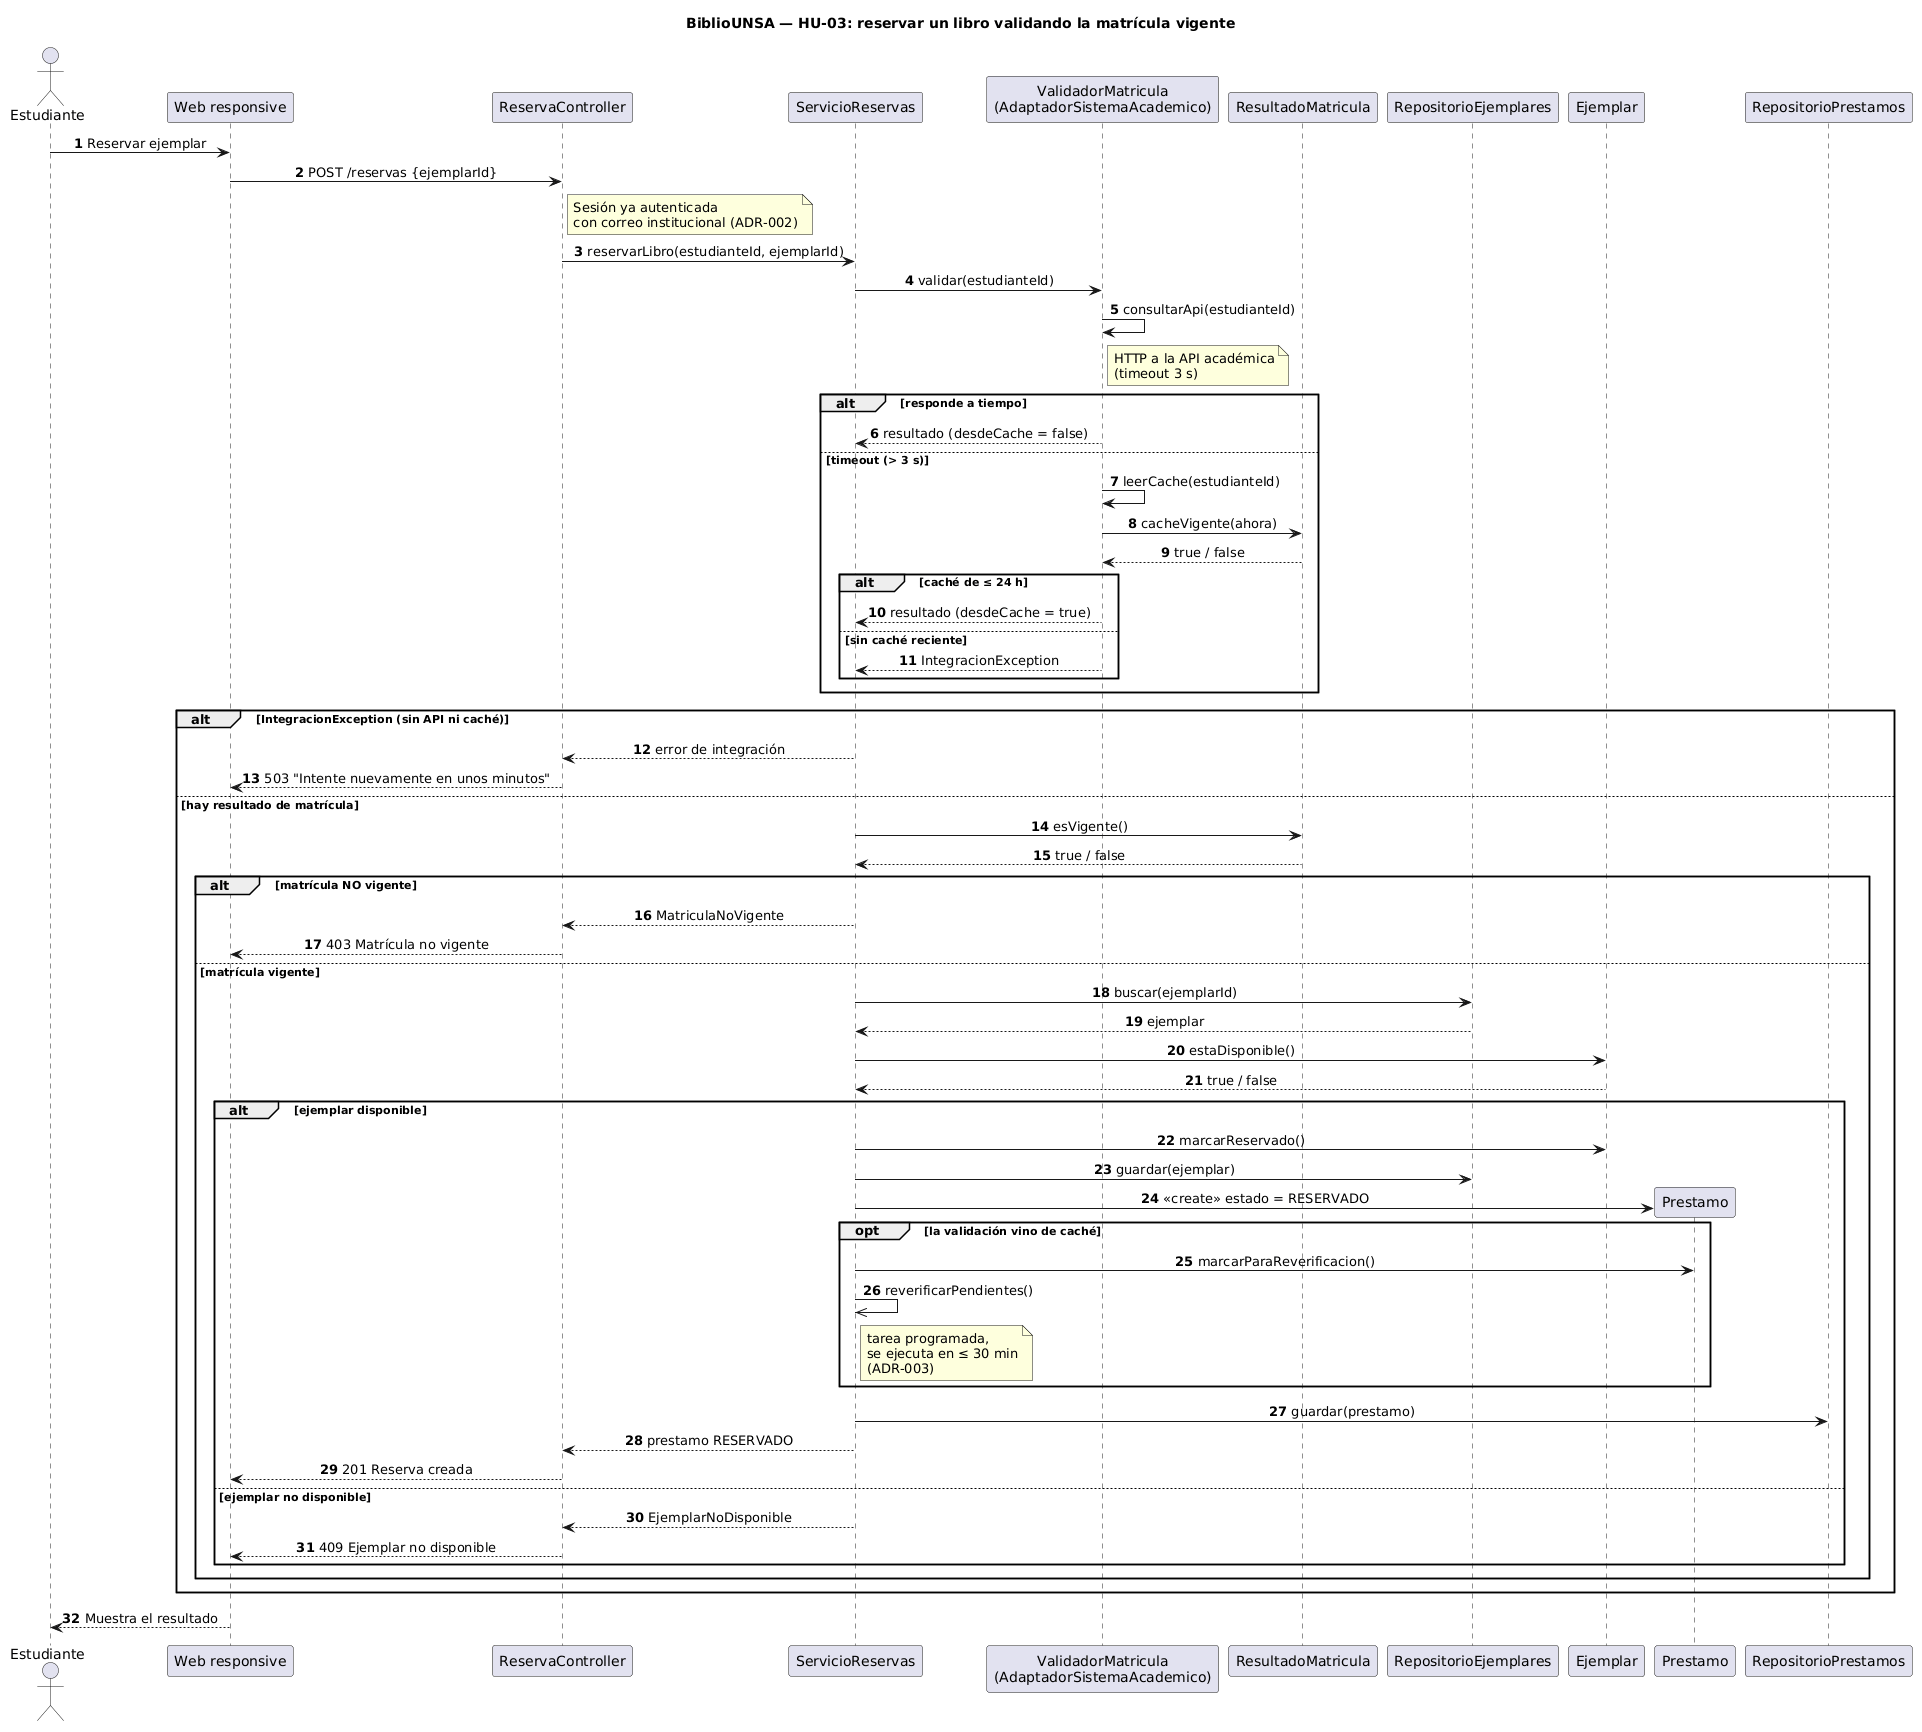

The diagram above was rendered by PlantUML. Its source (embedded in the PNG):
@startuml
skinparam shadowing false
skinparam defaultFontName Arial
skinparam sequenceMessageAlign center
title BiblioUNSA — HU-03: reservar un libro validando la matrícula vigente
autonumber

' Supuestos (coherentes con clases.puml):
' - La reserva es un Prestamo en estado RESERVADO (no existe clase Reserva).
' - Notificador, Multas y Autenticación quedan fuera de esta historia.
' - IntegracionException es la excepción del adaptador cuando no hay API ni caché reciente.

actor Estudiante
participant "Web responsive" as UI
participant "ReservaController" as C
participant "ServicioReservas" as S
participant "ValidadorMatricula\n(AdaptadorSistemaAcademico)" as V
participant "ResultadoMatricula" as RM
participant "RepositorioEjemplares" as RE
participant "Ejemplar" as E
participant "Prestamo" as P
participant "RepositorioPrestamos" as RP

Estudiante -> UI : Reservar ejemplar
UI -> C : POST /reservas {ejemplarId}
note right of C : Sesión ya autenticada\ncon correo institucional (ADR-002)
C -> S : reservarLibro(estudianteId, ejemplarId)

S -> V : validar(estudianteId)
V -> V : consultarApi(estudianteId)
note right of V : HTTP a la API académica\n(timeout 3 s)
alt responde a tiempo
  V --> S : resultado (desdeCache = false)
else timeout (> 3 s)
  V -> V : leerCache(estudianteId)
  V -> RM : cacheVigente(ahora)
  RM --> V : true / false
  alt caché de ≤ 24 h
    V --> S : resultado (desdeCache = true)
  else sin caché reciente
    V --> S : IntegracionException
  end
end

alt IntegracionException (sin API ni caché)
  S --> C : error de integración
  C --> UI : 503 "Intente nuevamente en unos minutos"
else hay resultado de matrícula
  S -> RM : esVigente()
  RM --> S : true / false
  alt matrícula NO vigente
    S --> C : MatriculaNoVigente
    C --> UI : 403 Matrícula no vigente
  else matrícula vigente
    S -> RE : buscar(ejemplarId)
    RE --> S : ejemplar
    S -> E : estaDisponible()
    E --> S : true / false
    alt ejemplar disponible
      S -> E : marcarReservado()
      S -> RE : guardar(ejemplar)
      create P
      S -> P : <<create>> estado = RESERVADO
      opt la validación vino de caché
        S -> P : marcarParaReverificacion()
        S ->> S : reverificarPendientes()
        note right of S : tarea programada,\nse ejecuta en ≤ 30 min\n(ADR-003)
      end
      S -> RP : guardar(prestamo)
      S --> C : prestamo RESERVADO
      C --> UI : 201 Reserva creada
    else ejemplar no disponible
      S --> C : EjemplarNoDisponible
      C --> UI : 409 Ejemplar no disponible
    end
  end
end
UI --> Estudiante : Muestra el resultado
@enduml